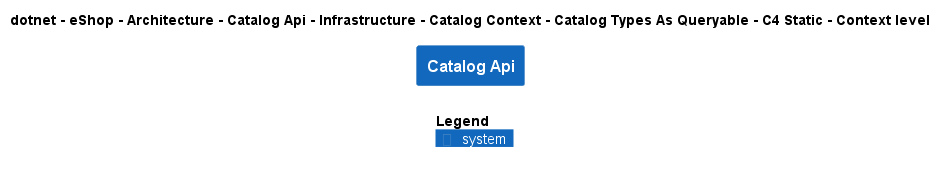

The diagram above was rendered by PlantUML. Its source (embedded in the PNG):
@startuml
!include ..\..\..\..\..\..\..\..\..\..\..\.c4s\C4_Context.puml

AddElementTag("c4interflow:lifecycle:new", $bgColor=green, $fontColor=#ffffff, $borderColor=green, $shadowing="False")
AddElementTag("c4interflow:lifecycle:changed", $bgColor=orange, $fontColor=#ffffff, $borderColor=orange, $shadowing="False")
AddElementTag("c4interflow:lifecycle:removed", $bgColor=red, $fontColor=#ffffff, $borderColor=red, $shadowing="False")

AddRelTag("c4interflow:lifecycle:new", $textColor=green, $lineColor=green)
AddRelTag("c4interflow:lifecycle:changed", $textColor=orange, $lineColor=orange)
AddRelTag("c4interflow:lifecycle:removed", $textColor=red, $lineColor=red)

SHOW_PERSON_PORTRAIT()
LAYOUT_TOP_DOWN()

skinparam linetype polyline

title dotnet - eShop - Architecture - Catalog Api - Infrastructure - Catalog Context - Catalog Types As Queryable - C4 Static - Context level

System(dotnet.eShop.Architecture.SoftwareSystems.CatalogApi, "Catalog Api", "")



SHOW_LEGEND()
@enduml